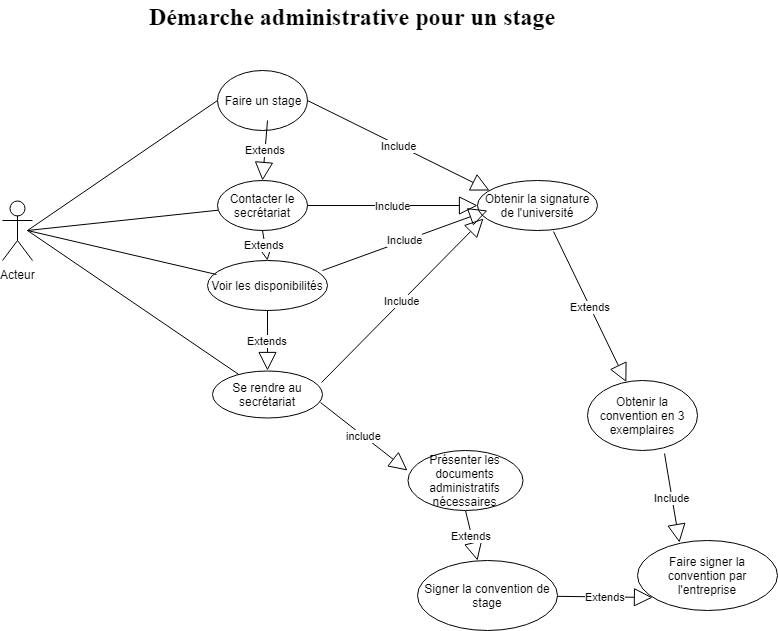

The diagram above was exported from draw.io. Its source (the exported page's mxGraphModel, read from the mxfile embedded in the PNG):
<mxGraphModel dx="872" dy="498" grid="1" gridSize="10" guides="1" tooltips="1" connect="1" arrows="1" fold="1" page="1" pageScale="1" pageWidth="1169" pageHeight="826" background="#ffffff" math="0" shadow="0">
  <root>
    <mxCell id="0" />
    <mxCell id="1" parent="0" />
    <mxCell id="0x7rRTG2SQESrQERFjwg-42" value="Acteur" style="shape=umlActor;verticalLabelPosition=bottom;labelBackgroundColor=#ffffff;verticalAlign=top;html=1;" parent="1" vertex="1">
      <mxGeometry x="15" y="210" width="30" height="60" as="geometry" />
    </mxCell>
    <mxCell id="0x7rRTG2SQESrQERFjwg-43" value="&lt;span&gt;&lt;font style=&quot;font-size: 24px&quot; face=&quot;Times New Roman&quot;&gt;&lt;b&gt;Démarche administrative pour un stage&lt;/b&gt;&lt;/font&gt;&lt;/span&gt;" style="text;html=1;resizable=0;points=[];autosize=1;align=left;verticalAlign=top;spacingTop=-4;" parent="1" vertex="1">
      <mxGeometry x="160" y="10" width="420" height="20" as="geometry" />
    </mxCell>
    <mxCell id="0x7rRTG2SQESrQERFjwg-44" value="Contacter le secrétariat" style="ellipse;whiteSpace=wrap;html=1;" parent="1" vertex="1">
      <mxGeometry x="230" y="190" width="90" height="50" as="geometry" />
    </mxCell>
    <mxCell id="0x7rRTG2SQESrQERFjwg-58" value="" style="endArrow=none;html=1;" parent="1" target="0x7rRTG2SQESrQERFjwg-44" edge="1">
      <mxGeometry width="50" height="50" relative="1" as="geometry">
        <mxPoint x="40" y="240" as="sourcePoint" />
        <mxPoint x="220" y="150" as="targetPoint" />
      </mxGeometry>
    </mxCell>
    <mxCell id="0x7rRTG2SQESrQERFjwg-59" value="Voir les disponibilités" style="ellipse;whiteSpace=wrap;html=1;" parent="1" vertex="1">
      <mxGeometry x="220" y="270" width="120" height="50" as="geometry" />
    </mxCell>
    <mxCell id="0x7rRTG2SQESrQERFjwg-63" value="Extends" style="endArrow=block;endSize=16;endFill=0;html=1;exitX=0.5;exitY=1;exitDx=0;exitDy=0;exitPerimeter=0;entryX=0.5;entryY=0;entryDx=0;entryDy=0;" parent="1" source="0x7rRTG2SQESrQERFjwg-44" target="0x7rRTG2SQESrQERFjwg-59" edge="1">
      <mxGeometry width="160" relative="1" as="geometry">
        <mxPoint x="210" y="220" as="sourcePoint" />
        <mxPoint x="370" y="220" as="targetPoint" />
      </mxGeometry>
    </mxCell>
    <mxCell id="0x7rRTG2SQESrQERFjwg-65" value="Extends" style="endArrow=block;endSize=16;endFill=0;html=1;exitX=0.5;exitY=1;exitDx=0;exitDy=0;" parent="1" source="0x7rRTG2SQESrQERFjwg-59" edge="1">
      <mxGeometry width="160" relative="1" as="geometry">
        <mxPoint x="289" y="343" as="sourcePoint" />
        <mxPoint x="280" y="380" as="targetPoint" />
      </mxGeometry>
    </mxCell>
    <mxCell id="0x7rRTG2SQESrQERFjwg-66" value="Se rendre au secrétariat" style="ellipse;whiteSpace=wrap;html=1;" parent="1" vertex="1">
      <mxGeometry x="225" y="380" width="110" height="47" as="geometry" />
    </mxCell>
    <mxCell id="0x7rRTG2SQESrQERFjwg-67" value="" style="endArrow=none;html=1;" parent="1" target="0x7rRTG2SQESrQERFjwg-66" edge="1">
      <mxGeometry width="50" height="50" relative="1" as="geometry">
        <mxPoint x="40" y="240" as="sourcePoint" />
        <mxPoint x="218" y="450" as="targetPoint" />
      </mxGeometry>
    </mxCell>
    <mxCell id="0x7rRTG2SQESrQERFjwg-68" value="" style="endArrow=none;html=1;entryX=0.071;entryY=0.286;entryDx=0;entryDy=0;entryPerimeter=0;" parent="1" target="0x7rRTG2SQESrQERFjwg-59" edge="1">
      <mxGeometry width="50" height="50" relative="1" as="geometry">
        <mxPoint x="40" y="240" as="sourcePoint" />
        <mxPoint x="210" y="290" as="targetPoint" />
      </mxGeometry>
    </mxCell>
    <mxCell id="0x7rRTG2SQESrQERFjwg-70" value="&lt;font style=&quot;font-size: 12px&quot;&gt;Présenter les documents administratifs nécessaires&lt;/font&gt;" style="ellipse;whiteSpace=wrap;html=1;" parent="1" vertex="1">
      <mxGeometry x="420" y="460" width="115" height="60" as="geometry" />
    </mxCell>
    <mxCell id="0x7rRTG2SQESrQERFjwg-71" value="include" style="endArrow=block;endSize=16;endFill=0;html=1;exitX=0.986;exitY=0.686;exitDx=0;exitDy=0;exitPerimeter=0;" parent="1" source="0x7rRTG2SQESrQERFjwg-66" edge="1">
      <mxGeometry width="160" relative="1" as="geometry">
        <mxPoint x="270" y="490" as="sourcePoint" />
        <mxPoint x="420" y="480" as="targetPoint" />
      </mxGeometry>
    </mxCell>
    <mxCell id="0x7rRTG2SQESrQERFjwg-72" value="Extends" style="endArrow=block;endSize=16;endFill=0;html=1;exitX=0.5;exitY=1;exitDx=0;exitDy=0;" parent="1" source="0x7rRTG2SQESrQERFjwg-70" edge="1">
      <mxGeometry width="160" relative="1" as="geometry">
        <mxPoint x="520" y="580" as="sourcePoint" />
        <mxPoint x="490" y="570" as="targetPoint" />
      </mxGeometry>
    </mxCell>
    <mxCell id="0x7rRTG2SQESrQERFjwg-73" value="Signer la convention de stage" style="ellipse;whiteSpace=wrap;html=1;" parent="1" vertex="1">
      <mxGeometry x="430" y="570" width="140" height="70" as="geometry" />
    </mxCell>
    <mxCell id="0x7rRTG2SQESrQERFjwg-75" value="Faire signer la convention par l'entreprise" style="ellipse;whiteSpace=wrap;html=1;" parent="1" vertex="1">
      <mxGeometry x="650" y="550" width="140" height="70" as="geometry" />
    </mxCell>
    <mxCell id="0x7rRTG2SQESrQERFjwg-76" value="Faire un stage" style="ellipse;whiteSpace=wrap;html=1;" parent="1" vertex="1">
      <mxGeometry x="230" y="80" width="90" height="60" as="geometry" />
    </mxCell>
    <mxCell id="0x7rRTG2SQESrQERFjwg-79" value="" style="endArrow=none;html=1;" parent="1" edge="1">
      <mxGeometry width="50" height="50" relative="1" as="geometry">
        <mxPoint x="40" y="240" as="sourcePoint" />
        <mxPoint x="230" y="110" as="targetPoint" />
      </mxGeometry>
    </mxCell>
    <mxCell id="0x7rRTG2SQESrQERFjwg-82" value="Extends" style="endArrow=block;endSize=16;endFill=0;html=1;exitX=0.5;exitY=1;exitDx=0;exitDy=0;exitPerimeter=0;entryX=0.5;entryY=0;entryDx=0;entryDy=0;" parent="1" target="0x7rRTG2SQESrQERFjwg-44" edge="1">
      <mxGeometry width="160" relative="1" as="geometry">
        <mxPoint x="280" y="130" as="sourcePoint" />
        <mxPoint x="275" y="180" as="targetPoint" />
      </mxGeometry>
    </mxCell>
    <mxCell id="0x7rRTG2SQESrQERFjwg-83" style="edgeStyle=none;rounded=0;html=1;entryX=0.5;entryY=0;entryDx=0;entryDy=0;jettySize=auto;orthogonalLoop=1;" parent="1" source="0x7rRTG2SQESrQERFjwg-44" target="0x7rRTG2SQESrQERFjwg-44" edge="1">
      <mxGeometry relative="1" as="geometry" />
    </mxCell>
    <mxCell id="0x7rRTG2SQESrQERFjwg-84" value="Extends" style="endArrow=block;endSize=16;endFill=0;html=1;entryX=0.107;entryY=0.814;entryDx=0;entryDy=0;entryPerimeter=0;" parent="1" source="0x7rRTG2SQESrQERFjwg-73" target="0x7rRTG2SQESrQERFjwg-75" edge="1">
      <mxGeometry width="160" relative="1" as="geometry">
        <mxPoint x="315" y="250" as="sourcePoint" />
        <mxPoint x="630" y="660" as="targetPoint" />
      </mxGeometry>
    </mxCell>
    <mxCell id="0x7rRTG2SQESrQERFjwg-85" value="Obtenir la signature de l'université" style="ellipse;whiteSpace=wrap;html=1;" parent="1" vertex="1">
      <mxGeometry x="490" y="190" width="120" height="50" as="geometry" />
    </mxCell>
    <mxCell id="0x7rRTG2SQESrQERFjwg-86" value="Include" style="endArrow=block;endSize=16;endFill=0;html=1;exitX=1;exitY=0.5;exitDx=0;exitDy=0;" parent="1" source="0x7rRTG2SQESrQERFjwg-44" target="0x7rRTG2SQESrQERFjwg-85" edge="1">
      <mxGeometry width="160" relative="1" as="geometry">
        <mxPoint x="350" y="150" as="sourcePoint" />
        <mxPoint x="320" y="310" as="targetPoint" />
      </mxGeometry>
    </mxCell>
    <mxCell id="0x7rRTG2SQESrQERFjwg-87" value="Include" style="endArrow=block;endSize=16;endFill=0;html=1;entryX=0.083;entryY=0.6;entryDx=0;entryDy=0;entryPerimeter=0;" parent="1" target="0x7rRTG2SQESrQERFjwg-85" edge="1">
      <mxGeometry width="160" relative="1" as="geometry">
        <mxPoint x="335" y="280" as="sourcePoint" />
        <mxPoint x="330" y="320" as="targetPoint" />
      </mxGeometry>
    </mxCell>
    <mxCell id="0x7rRTG2SQESrQERFjwg-88" value="Include" style="endArrow=block;endSize=16;endFill=0;html=1;entryX=0.05;entryY=0.76;entryDx=0;entryDy=0;entryPerimeter=0;exitX=0.991;exitY=0.255;exitDx=0;exitDy=0;exitPerimeter=0;" parent="1" source="0x7rRTG2SQESrQERFjwg-66" target="0x7rRTG2SQESrQERFjwg-85" edge="1">
      <mxGeometry width="160" relative="1" as="geometry">
        <mxPoint x="345" y="290" as="sourcePoint" />
        <mxPoint x="501" y="236" as="targetPoint" />
      </mxGeometry>
    </mxCell>
    <mxCell id="0x7rRTG2SQESrQERFjwg-89" value="Include" style="endArrow=block;endSize=16;endFill=0;html=1;exitX=1;exitY=0.5;exitDx=0;exitDy=0;entryX=0.1;entryY=0.2;entryDx=0;entryDy=0;entryPerimeter=0;" parent="1" source="0x7rRTG2SQESrQERFjwg-76" target="0x7rRTG2SQESrQERFjwg-85" edge="1">
      <mxGeometry width="160" relative="1" as="geometry">
        <mxPoint x="355" y="300" as="sourcePoint" />
        <mxPoint x="490" y="200" as="targetPoint" />
      </mxGeometry>
    </mxCell>
    <mxCell id="0x7rRTG2SQESrQERFjwg-90" value="Obtenir la convention en 3 exemplaires" style="ellipse;whiteSpace=wrap;html=1;" parent="1" vertex="1">
      <mxGeometry x="600" y="390" width="110" height="70" as="geometry" />
    </mxCell>
    <mxCell id="0x7rRTG2SQESrQERFjwg-91" value="Extends" style="endArrow=block;endSize=16;endFill=0;html=1;exitX=0.633;exitY=1.02;exitDx=0;exitDy=0;exitPerimeter=0;" parent="1" source="0x7rRTG2SQESrQERFjwg-85" target="0x7rRTG2SQESrQERFjwg-90" edge="1">
      <mxGeometry width="160" relative="1" as="geometry">
        <mxPoint x="365" y="310" as="sourcePoint" />
        <mxPoint x="521" y="256" as="targetPoint" />
      </mxGeometry>
    </mxCell>
    <mxCell id="0x7rRTG2SQESrQERFjwg-93" value="Include" style="endArrow=block;endSize=16;endFill=0;html=1;entryX=0.3;entryY=0.029;entryDx=0;entryDy=0;entryPerimeter=0;exitX=0.7;exitY=1.043;exitDx=0;exitDy=0;exitPerimeter=0;" parent="1" source="0x7rRTG2SQESrQERFjwg-90" target="0x7rRTG2SQESrQERFjwg-75" edge="1">
      <mxGeometry width="160" relative="1" as="geometry">
        <mxPoint x="385" y="330" as="sourcePoint" />
        <mxPoint x="541" y="276" as="targetPoint" />
      </mxGeometry>
    </mxCell>
  </root>
</mxGraphModel>